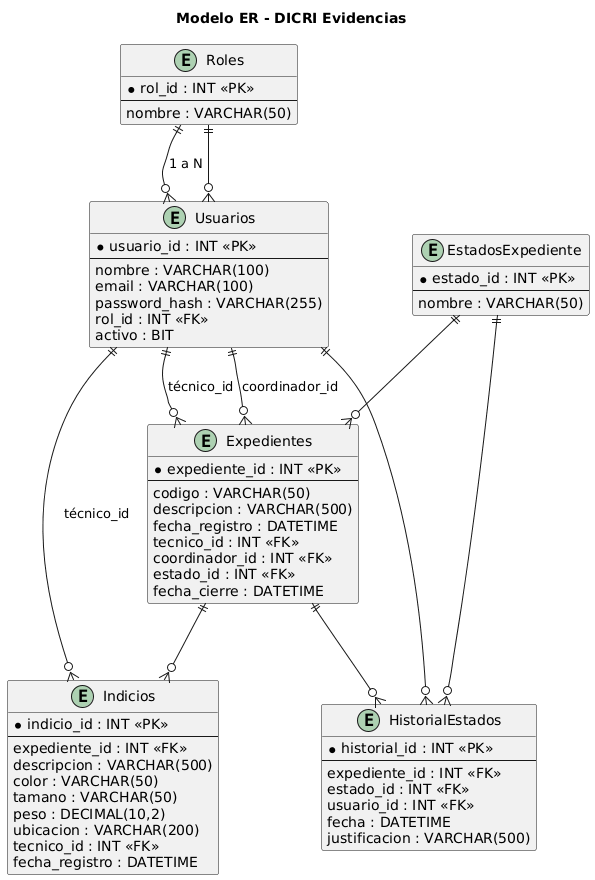

The diagram above was rendered by PlantUML. Its source (embedded in the PNG):
@startuml
title Modelo ER - DICRI Evidencias

entity Roles {
  * rol_id : INT <<PK>>
  --
  nombre : VARCHAR(50)
}

entity Usuarios {
  * usuario_id : INT <<PK>>
  --
  nombre : VARCHAR(100)
  email : VARCHAR(100)
  password_hash : VARCHAR(255)
  rol_id : INT <<FK>>
  activo : BIT
}

entity EstadosExpediente {
  * estado_id : INT <<PK>>
  --
  nombre : VARCHAR(50)
}

entity Expedientes {
  * expediente_id : INT <<PK>>
  --
  codigo : VARCHAR(50)
  descripcion : VARCHAR(500)
  fecha_registro : DATETIME
  tecnico_id : INT <<FK>>
  coordinador_id : INT <<FK>>
  estado_id : INT <<FK>>
  fecha_cierre : DATETIME
}

entity Indicios {
  * indicio_id : INT <<PK>>
  --
  expediente_id : INT <<FK>>
  descripcion : VARCHAR(500)
  color : VARCHAR(50)
  tamano : VARCHAR(50)
  peso : DECIMAL(10,2)
  ubicacion : VARCHAR(200)
  tecnico_id : INT <<FK>>
  fecha_registro : DATETIME
}

entity HistorialEstados {
  * historial_id : INT <<PK>>
  --
  expediente_id : INT <<FK>>
  estado_id : INT <<FK>>
  usuario_id : INT <<FK>>
  fecha : DATETIME
  justificacion : VARCHAR(500)
}

Roles ||--o{ Usuarios : "1 a N"
Roles ||--o{ Usuarios : ""

Usuarios ||--o{ Expedientes : "técnico_id"
Usuarios ||--o{ Expedientes : "coordinador_id"
EstadosExpediente ||--o{ Expedientes : ""

Expedientes ||--o{ Indicios : ""
Usuarios ||--o{ Indicios : "técnico_id"

Expedientes ||--o{ HistorialEstados : ""
EstadosExpediente ||--o{ HistorialEstados : ""
Usuarios ||--o{ HistorialEstados : ""
@enduml